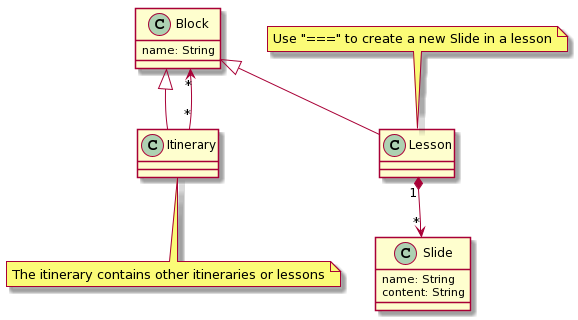

The diagram above was rendered by PlantUML. Its source (embedded in the PNG):
@startuml
class Block{
  name: String
}

class Itinerary{
}

class Lesson{
}

note top of Lesson: Use "===" to create a new Slide in a lesson
note bottom of Itinerary: The itinerary contains other itineraries or lessons

class Slide {
  name: String
  content: String
}

Block<|-down- Itinerary
Block<|-down- Lesson

Itinerary "*"-up-> "*" Block

Lesson "1" *-down-> "*" Slide
@enduml